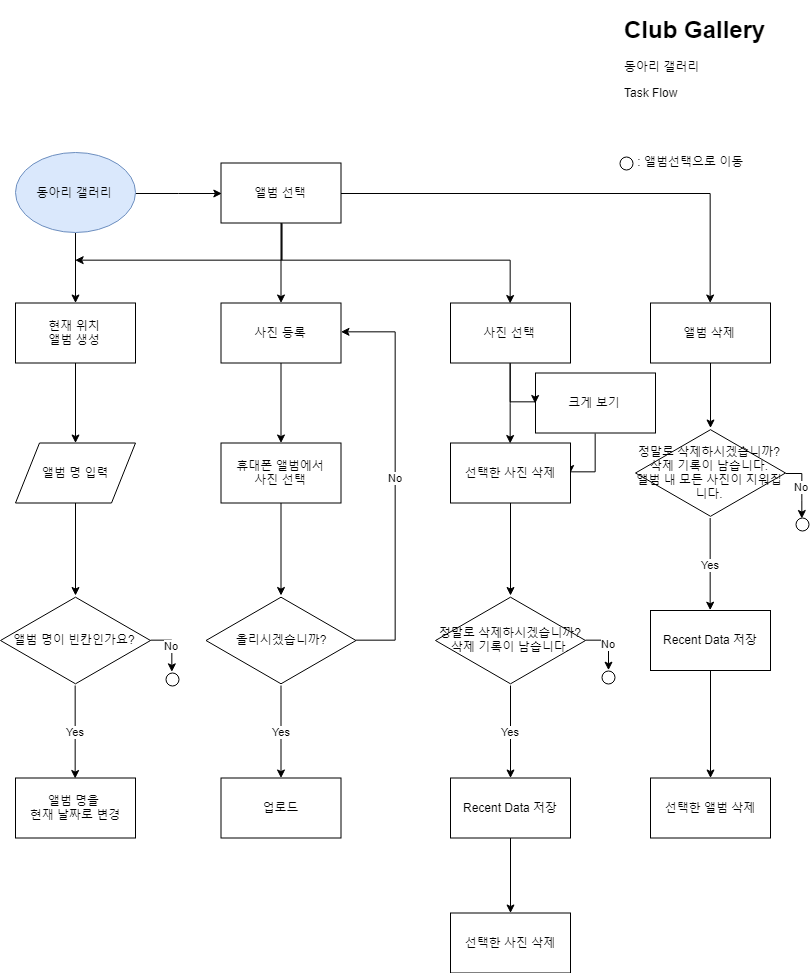

The diagram above was exported from draw.io. Its source (the exported page's mxGraphModel, read from the mxfile embedded in the PNG):
<mxGraphModel dx="1297" dy="792" grid="1" gridSize="10" guides="1" tooltips="1" connect="1" arrows="1" fold="1" page="1" pageScale="1" pageWidth="827" pageHeight="1169" math="0" shadow="0">
  <root>
    <mxCell id="0" />
    <mxCell id="1" parent="0" />
    <mxCell id="t9b4sC3fZqZfB4J3JF0X-99" value="" style="edgeStyle=orthogonalEdgeStyle;rounded=0;orthogonalLoop=1;jettySize=auto;html=1;entryX=0;entryY=0.5;entryDx=0;entryDy=0;" edge="1" parent="1" source="t9b4sC3fZqZfB4J3JF0X-1" target="t9b4sC3fZqZfB4J3JF0X-42">
      <mxGeometry relative="1" as="geometry">
        <mxPoint x="219.9999999999999" y="192.5" as="targetPoint" />
      </mxGeometry>
    </mxCell>
    <mxCell id="t9b4sC3fZqZfB4J3JF0X-119" value="" style="edgeStyle=orthogonalEdgeStyle;rounded=0;orthogonalLoop=1;jettySize=auto;html=1;" edge="1" parent="1" source="t9b4sC3fZqZfB4J3JF0X-1" target="t9b4sC3fZqZfB4J3JF0X-77">
      <mxGeometry relative="1" as="geometry" />
    </mxCell>
    <mxCell id="t9b4sC3fZqZfB4J3JF0X-1" value="동아리 갤러리" style="ellipse;whiteSpace=wrap;html=1;fillColor=#dae8fc;strokeColor=#6c8ebf;" vertex="1" parent="1">
      <mxGeometry x="20" y="152.5" width="120" height="80" as="geometry" />
    </mxCell>
    <mxCell id="t9b4sC3fZqZfB4J3JF0X-2" value="&lt;h1&gt;Club Gallery&lt;/h1&gt;&lt;p&gt;동아리 갤러리&amp;nbsp;&lt;/p&gt;&lt;p&gt;Task Flow&amp;nbsp;&lt;/p&gt;&lt;p&gt;&lt;br&gt;&lt;/p&gt;" style="text;html=1;strokeColor=none;fillColor=none;spacing=5;spacingTop=-20;whiteSpace=wrap;overflow=hidden;rounded=0;" vertex="1" parent="1">
      <mxGeometry x="624.1666666666666" y="10" width="190" height="120" as="geometry" />
    </mxCell>
    <mxCell id="t9b4sC3fZqZfB4J3JF0X-110" value="" style="edgeStyle=orthogonalEdgeStyle;rounded=0;orthogonalLoop=1;jettySize=auto;html=1;exitX=0.5;exitY=1;exitDx=0;exitDy=0;" edge="1" parent="1">
      <mxGeometry relative="1" as="geometry">
        <mxPoint x="285.71428571428567" y="222.57142857142856" as="sourcePoint" />
        <mxPoint x="515.2380952380952" y="302.5" as="targetPoint" />
        <Array as="points">
          <mxPoint x="286" y="260" />
          <mxPoint x="515" y="260" />
        </Array>
      </mxGeometry>
    </mxCell>
    <mxCell id="t9b4sC3fZqZfB4J3JF0X-143" value="" style="edgeStyle=orthogonalEdgeStyle;rounded=0;orthogonalLoop=1;jettySize=auto;html=1;" edge="1" parent="1" source="t9b4sC3fZqZfB4J3JF0X-42" target="t9b4sC3fZqZfB4J3JF0X-128">
      <mxGeometry relative="1" as="geometry" />
    </mxCell>
    <mxCell id="t9b4sC3fZqZfB4J3JF0X-209" value="" style="edgeStyle=orthogonalEdgeStyle;rounded=0;orthogonalLoop=1;jettySize=auto;html=1;" edge="1" parent="1" source="t9b4sC3fZqZfB4J3JF0X-42" target="t9b4sC3fZqZfB4J3JF0X-211">
      <mxGeometry relative="1" as="geometry">
        <mxPoint x="690.4285714285716" y="302.5" as="targetPoint" />
      </mxGeometry>
    </mxCell>
    <mxCell id="t9b4sC3fZqZfB4J3JF0X-42" value="앨범 선택" style="rounded=0;whiteSpace=wrap;html=1;" vertex="1" parent="1">
      <mxGeometry x="225.5" y="162.5" width="120" height="60" as="geometry" />
    </mxCell>
    <mxCell id="t9b4sC3fZqZfB4J3JF0X-147" value="" style="edgeStyle=orthogonalEdgeStyle;rounded=0;orthogonalLoop=1;jettySize=auto;html=1;entryX=0.5;entryY=0;entryDx=0;entryDy=0;" edge="1" parent="1" source="t9b4sC3fZqZfB4J3JF0X-50" target="t9b4sC3fZqZfB4J3JF0X-146">
      <mxGeometry relative="1" as="geometry" />
    </mxCell>
    <mxCell id="t9b4sC3fZqZfB4J3JF0X-50" value="사진 선택" style="rounded=0;whiteSpace=wrap;html=1;" vertex="1" parent="1">
      <mxGeometry x="455" y="302.5" width="120" height="60" as="geometry" />
    </mxCell>
    <mxCell id="t9b4sC3fZqZfB4J3JF0X-216" value="" style="edgeStyle=orthogonalEdgeStyle;rounded=0;orthogonalLoop=1;jettySize=auto;html=1;" edge="1" parent="1" source="t9b4sC3fZqZfB4J3JF0X-211" target="t9b4sC3fZqZfB4J3JF0X-215">
      <mxGeometry relative="1" as="geometry" />
    </mxCell>
    <mxCell id="t9b4sC3fZqZfB4J3JF0X-211" value="앨범 삭제" style="rounded=0;whiteSpace=wrap;html=1;" vertex="1" parent="1">
      <mxGeometry x="655" y="302.5" width="120" height="60" as="geometry" />
    </mxCell>
    <mxCell id="t9b4sC3fZqZfB4J3JF0X-207" value="" style="edgeStyle=orthogonalEdgeStyle;rounded=0;orthogonalLoop=1;jettySize=auto;html=1;entryX=1;entryY=0.5;entryDx=0;entryDy=0;exitX=0.5;exitY=1;exitDx=0;exitDy=0;" edge="1" parent="1" source="t9b4sC3fZqZfB4J3JF0X-159" target="t9b4sC3fZqZfB4J3JF0X-146">
      <mxGeometry relative="1" as="geometry">
        <mxPoint x="590" y="512.5" as="targetPoint" />
        <Array as="points">
          <mxPoint x="600" y="472" />
        </Array>
      </mxGeometry>
    </mxCell>
    <mxCell id="t9b4sC3fZqZfB4J3JF0X-159" value="크게 보기&lt;br&gt;" style="rounded=0;whiteSpace=wrap;html=1;" vertex="1" parent="1">
      <mxGeometry x="540" y="372.5" width="120" height="60" as="geometry" />
    </mxCell>
    <mxCell id="t9b4sC3fZqZfB4J3JF0X-149" value="" style="edgeStyle=orthogonalEdgeStyle;rounded=0;orthogonalLoop=1;jettySize=auto;html=1;" edge="1" parent="1" source="t9b4sC3fZqZfB4J3JF0X-146" target="t9b4sC3fZqZfB4J3JF0X-59">
      <mxGeometry relative="1" as="geometry">
        <mxPoint x="515" y="582.5" as="targetPoint" />
      </mxGeometry>
    </mxCell>
    <mxCell id="t9b4sC3fZqZfB4J3JF0X-146" value="선택한 사진 삭제" style="rounded=0;whiteSpace=wrap;html=1;" vertex="1" parent="1">
      <mxGeometry x="455" y="442.5" width="120" height="60" as="geometry" />
    </mxCell>
    <mxCell id="t9b4sC3fZqZfB4J3JF0X-122" value="" style="edgeStyle=orthogonalEdgeStyle;rounded=0;orthogonalLoop=1;jettySize=auto;html=1;" edge="1" parent="1" source="t9b4sC3fZqZfB4J3JF0X-77" target="t9b4sC3fZqZfB4J3JF0X-86">
      <mxGeometry relative="1" as="geometry" />
    </mxCell>
    <mxCell id="t9b4sC3fZqZfB4J3JF0X-77" value="현재 위치&lt;br&gt;앨범 생성" style="rounded=0;whiteSpace=wrap;html=1;" vertex="1" parent="1">
      <mxGeometry x="20" y="302.5" width="120" height="60" as="geometry" />
    </mxCell>
    <mxCell id="t9b4sC3fZqZfB4J3JF0X-61" value="Yes" style="edgeStyle=orthogonalEdgeStyle;rounded=0;orthogonalLoop=1;jettySize=auto;html=1;" edge="1" parent="1" source="t9b4sC3fZqZfB4J3JF0X-59">
      <mxGeometry relative="1" as="geometry">
        <mxPoint x="514.9999999999999" y="777.5" as="targetPoint" />
      </mxGeometry>
    </mxCell>
    <mxCell id="t9b4sC3fZqZfB4J3JF0X-204" value="No" style="edgeStyle=orthogonalEdgeStyle;rounded=0;orthogonalLoop=1;jettySize=auto;html=1;entryX=0.5;entryY=0;entryDx=0;entryDy=0;" edge="1" parent="1" source="t9b4sC3fZqZfB4J3JF0X-59" target="t9b4sC3fZqZfB4J3JF0X-194">
      <mxGeometry relative="1" as="geometry">
        <mxPoint x="670" y="640" as="targetPoint" />
      </mxGeometry>
    </mxCell>
    <mxCell id="t9b4sC3fZqZfB4J3JF0X-59" value="정말로 삭제하시겠습니까?&lt;br&gt;삭제 기록이 남습니다.&lt;br&gt;" style="html=1;whiteSpace=wrap;aspect=fixed;shape=isoRectangle;" vertex="1" parent="1">
      <mxGeometry x="440" y="595" width="150" height="90" as="geometry" />
    </mxCell>
    <mxCell id="t9b4sC3fZqZfB4J3JF0X-72" value="" style="edgeStyle=orthogonalEdgeStyle;rounded=0;orthogonalLoop=1;jettySize=auto;html=1;" edge="1" parent="1" source="t9b4sC3fZqZfB4J3JF0X-67" target="t9b4sC3fZqZfB4J3JF0X-71">
      <mxGeometry relative="1" as="geometry" />
    </mxCell>
    <mxCell id="t9b4sC3fZqZfB4J3JF0X-67" value="&lt;span&gt;Recent Data 저장&lt;/span&gt;" style="rounded=0;whiteSpace=wrap;html=1;" vertex="1" parent="1">
      <mxGeometry x="455" y="777.5" width="120" height="60" as="geometry" />
    </mxCell>
    <mxCell id="t9b4sC3fZqZfB4J3JF0X-71" value="선택한 사진 삭제" style="rounded=0;whiteSpace=wrap;html=1;" vertex="1" parent="1">
      <mxGeometry x="455" y="912.5" width="120" height="60" as="geometry" />
    </mxCell>
    <mxCell id="t9b4sC3fZqZfB4J3JF0X-115" value="" style="edgeStyle=orthogonalEdgeStyle;rounded=0;orthogonalLoop=1;jettySize=auto;html=1;" edge="1" parent="1" source="t9b4sC3fZqZfB4J3JF0X-86" target="t9b4sC3fZqZfB4J3JF0X-92">
      <mxGeometry relative="1" as="geometry" />
    </mxCell>
    <mxCell id="t9b4sC3fZqZfB4J3JF0X-86" value="&lt;span&gt;앨범 명 입력&lt;br&gt;&lt;/span&gt;" style="shape=parallelogram;perimeter=parallelogramPerimeter;whiteSpace=wrap;html=1;" vertex="1" parent="1">
      <mxGeometry x="20" y="442.5" width="120" height="60" as="geometry" />
    </mxCell>
    <mxCell id="t9b4sC3fZqZfB4J3JF0X-180" value="Yes" style="edgeStyle=orthogonalEdgeStyle;rounded=0;orthogonalLoop=1;jettySize=auto;html=1;entryX=0.5;entryY=0;entryDx=0;entryDy=0;" edge="1" parent="1" source="t9b4sC3fZqZfB4J3JF0X-92" target="t9b4sC3fZqZfB4J3JF0X-178">
      <mxGeometry relative="1" as="geometry">
        <mxPoint x="80" y="765" as="targetPoint" />
      </mxGeometry>
    </mxCell>
    <mxCell id="t9b4sC3fZqZfB4J3JF0X-200" value="No" style="edgeStyle=orthogonalEdgeStyle;rounded=0;orthogonalLoop=1;jettySize=auto;html=1;entryX=0.5;entryY=0;entryDx=0;entryDy=0;" edge="1" parent="1" source="t9b4sC3fZqZfB4J3JF0X-92" target="t9b4sC3fZqZfB4J3JF0X-190">
      <mxGeometry relative="1" as="geometry" />
    </mxCell>
    <mxCell id="t9b4sC3fZqZfB4J3JF0X-92" value="앨범 명이 빈칸인가요?" style="html=1;whiteSpace=wrap;aspect=fixed;shape=isoRectangle;" vertex="1" parent="1">
      <mxGeometry x="5" y="595" width="150" height="90" as="geometry" />
    </mxCell>
    <mxCell id="t9b4sC3fZqZfB4J3JF0X-127" value="" style="edgeStyle=orthogonalEdgeStyle;rounded=0;orthogonalLoop=1;jettySize=auto;html=1;" edge="1" parent="1" source="t9b4sC3fZqZfB4J3JF0X-128" target="t9b4sC3fZqZfB4J3JF0X-130">
      <mxGeometry relative="1" as="geometry" />
    </mxCell>
    <mxCell id="t9b4sC3fZqZfB4J3JF0X-128" value="사진 등록" style="rounded=0;whiteSpace=wrap;html=1;" vertex="1" parent="1">
      <mxGeometry x="225.5" y="302.5" width="120" height="60" as="geometry" />
    </mxCell>
    <mxCell id="t9b4sC3fZqZfB4J3JF0X-138" value="" style="edgeStyle=orthogonalEdgeStyle;rounded=0;orthogonalLoop=1;jettySize=auto;html=1;" edge="1" parent="1" source="t9b4sC3fZqZfB4J3JF0X-130" target="t9b4sC3fZqZfB4J3JF0X-134">
      <mxGeometry relative="1" as="geometry">
        <mxPoint x="279" y="582.5" as="targetPoint" />
      </mxGeometry>
    </mxCell>
    <mxCell id="t9b4sC3fZqZfB4J3JF0X-130" value="휴대폰 앨범에서&lt;br&gt;사진 선택&lt;br&gt;" style="rounded=0;whiteSpace=wrap;html=1;" vertex="1" parent="1">
      <mxGeometry x="225.5" y="442.5" width="120" height="60" as="geometry" />
    </mxCell>
    <mxCell id="t9b4sC3fZqZfB4J3JF0X-131" value="업로드&lt;br&gt;" style="rounded=0;whiteSpace=wrap;html=1;" vertex="1" parent="1">
      <mxGeometry x="225.5" y="777.5" width="120" height="60" as="geometry" />
    </mxCell>
    <mxCell id="t9b4sC3fZqZfB4J3JF0X-142" value="No" style="edgeStyle=orthogonalEdgeStyle;rounded=0;orthogonalLoop=1;jettySize=auto;html=1;" edge="1" parent="1" source="t9b4sC3fZqZfB4J3JF0X-134" target="t9b4sC3fZqZfB4J3JF0X-128">
      <mxGeometry relative="1" as="geometry">
        <mxPoint x="361" y="332" as="targetPoint" />
        <Array as="points">
          <mxPoint x="400" y="640" />
          <mxPoint x="400" y="332" />
        </Array>
      </mxGeometry>
    </mxCell>
    <mxCell id="t9b4sC3fZqZfB4J3JF0X-145" value="Yes" style="edgeStyle=orthogonalEdgeStyle;rounded=0;orthogonalLoop=1;jettySize=auto;html=1;" edge="1" parent="1" source="t9b4sC3fZqZfB4J3JF0X-134" target="t9b4sC3fZqZfB4J3JF0X-131">
      <mxGeometry relative="1" as="geometry" />
    </mxCell>
    <mxCell id="t9b4sC3fZqZfB4J3JF0X-134" value="올리시겠습니까?" style="html=1;whiteSpace=wrap;aspect=fixed;shape=isoRectangle;" vertex="1" parent="1">
      <mxGeometry x="210.5" y="595" width="150" height="90" as="geometry" />
    </mxCell>
    <mxCell id="t9b4sC3fZqZfB4J3JF0X-167" value="" style="edgeStyle=orthogonalEdgeStyle;rounded=0;orthogonalLoop=1;jettySize=auto;html=1;" edge="1" parent="1" source="t9b4sC3fZqZfB4J3JF0X-42">
      <mxGeometry relative="1" as="geometry">
        <mxPoint x="80" y="260" as="targetPoint" />
        <Array as="points">
          <mxPoint x="286" y="260" />
        </Array>
      </mxGeometry>
    </mxCell>
    <mxCell id="t9b4sC3fZqZfB4J3JF0X-178" value="앨범 명을 &lt;br&gt;현재 날짜로 변경" style="rounded=0;whiteSpace=wrap;html=1;" vertex="1" parent="1">
      <mxGeometry x="20" y="777.5" width="120" height="60" as="geometry" />
    </mxCell>
    <mxCell id="t9b4sC3fZqZfB4J3JF0X-186" value="" style="ellipse;whiteSpace=wrap;html=1;aspect=fixed;" vertex="1" parent="1">
      <mxGeometry x="624" y="156" width="13" height="13" as="geometry" />
    </mxCell>
    <mxCell id="t9b4sC3fZqZfB4J3JF0X-187" value="&amp;nbsp;: 앨범선택으로 이동" style="text;html=1;resizable=0;points=[];autosize=1;align=left;verticalAlign=top;spacingTop=-4;" vertex="1" parent="1">
      <mxGeometry x="637" y="152.5" width="120" height="20" as="geometry" />
    </mxCell>
    <mxCell id="t9b4sC3fZqZfB4J3JF0X-190" value="" style="ellipse;whiteSpace=wrap;html=1;aspect=fixed;" vertex="1" parent="1">
      <mxGeometry x="170" y="672" width="13" height="13" as="geometry" />
    </mxCell>
    <mxCell id="t9b4sC3fZqZfB4J3JF0X-194" value="" style="ellipse;whiteSpace=wrap;html=1;aspect=fixed;" vertex="1" parent="1">
      <mxGeometry x="606.5" y="670" width="13" height="13" as="geometry" />
    </mxCell>
    <mxCell id="t9b4sC3fZqZfB4J3JF0X-205" value="" style="edgeStyle=orthogonalEdgeStyle;rounded=0;orthogonalLoop=1;jettySize=auto;html=1;entryX=0;entryY=0.5;entryDx=0;entryDy=0;exitX=0.5;exitY=1;exitDx=0;exitDy=0;" edge="1" parent="1" source="t9b4sC3fZqZfB4J3JF0X-50" target="t9b4sC3fZqZfB4J3JF0X-159">
      <mxGeometry relative="1" as="geometry">
        <mxPoint x="515" y="380" as="sourcePoint" />
        <Array as="points">
          <mxPoint x="515" y="402" />
        </Array>
      </mxGeometry>
    </mxCell>
    <mxCell id="t9b4sC3fZqZfB4J3JF0X-218" value="Yes" style="edgeStyle=orthogonalEdgeStyle;rounded=0;orthogonalLoop=1;jettySize=auto;html=1;entryX=0.5;entryY=0;entryDx=0;entryDy=0;" edge="1" parent="1" source="t9b4sC3fZqZfB4J3JF0X-215" target="t9b4sC3fZqZfB4J3JF0X-219">
      <mxGeometry relative="1" as="geometry">
        <mxPoint x="715" y="597.5" as="targetPoint" />
      </mxGeometry>
    </mxCell>
    <mxCell id="t9b4sC3fZqZfB4J3JF0X-222" value="No" style="edgeStyle=orthogonalEdgeStyle;rounded=0;orthogonalLoop=1;jettySize=auto;html=1;entryX=0.5;entryY=0;entryDx=0;entryDy=0;" edge="1" parent="1" source="t9b4sC3fZqZfB4J3JF0X-215" target="t9b4sC3fZqZfB4J3JF0X-220">
      <mxGeometry relative="1" as="geometry">
        <mxPoint x="870" y="472.5" as="targetPoint" />
        <Array as="points">
          <mxPoint x="806" y="473" />
          <mxPoint x="806" y="500" />
        </Array>
      </mxGeometry>
    </mxCell>
    <mxCell id="t9b4sC3fZqZfB4J3JF0X-215" value="정말로 삭제하시겠습니까?&lt;br&gt;삭제 기록이 남습니다.&lt;br&gt;앨범 내 모든 사진이 지워집니다.&lt;br&gt;" style="html=1;whiteSpace=wrap;aspect=fixed;shape=isoRectangle;" vertex="1" parent="1">
      <mxGeometry x="640" y="427.5" width="150" height="90" as="geometry" />
    </mxCell>
    <mxCell id="t9b4sC3fZqZfB4J3JF0X-224" value="" style="edgeStyle=orthogonalEdgeStyle;rounded=0;orthogonalLoop=1;jettySize=auto;html=1;" edge="1" parent="1" source="t9b4sC3fZqZfB4J3JF0X-219" target="t9b4sC3fZqZfB4J3JF0X-223">
      <mxGeometry relative="1" as="geometry" />
    </mxCell>
    <mxCell id="t9b4sC3fZqZfB4J3JF0X-219" value="Recent Data 저장" style="rounded=0;whiteSpace=wrap;html=1;" vertex="1" parent="1">
      <mxGeometry x="655" y="610" width="120" height="60" as="geometry" />
    </mxCell>
    <mxCell id="t9b4sC3fZqZfB4J3JF0X-223" value="선택한 앨범 삭제" style="rounded=0;whiteSpace=wrap;html=1;" vertex="1" parent="1">
      <mxGeometry x="655" y="777.5" width="120" height="60" as="geometry" />
    </mxCell>
    <mxCell id="t9b4sC3fZqZfB4J3JF0X-220" value="" style="ellipse;whiteSpace=wrap;html=1;aspect=fixed;" vertex="1" parent="1">
      <mxGeometry x="800" y="517.5" width="13" height="13" as="geometry" />
    </mxCell>
  </root>
</mxGraphModel>